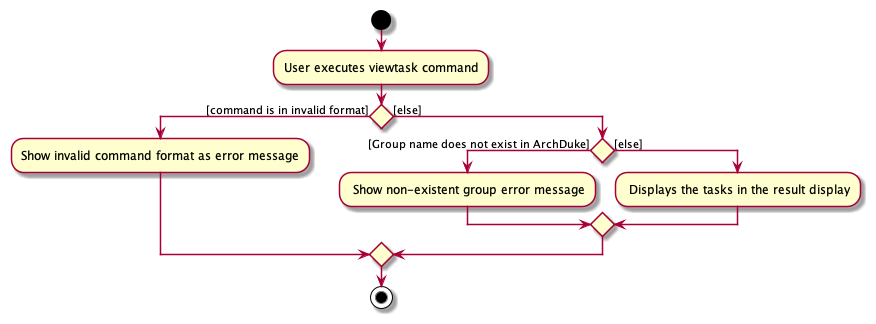

The diagram above was rendered by PlantUML. Its source (embedded in the PNG):
@startuml
start
:User executes viewtask command;

'Since the beta syntax does not support placing the condition outside the
'diamond we place it as the true branch instead.

if () then ([command is in invalid format])
    :Show invalid command format as error message;

else ([else])
    if () then ([Group name does not exist in ArchDuke])
    : Show non-existent group error message;
    else([else])
    : Displays the tasks in the result display;
    endif

endif
stop
@enduml